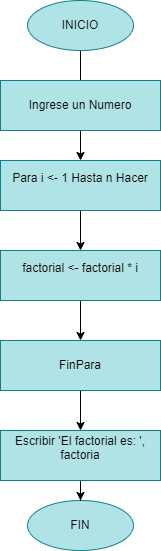

The diagram above was exported from draw.io. Its source (the exported page's mxGraphModel, read from the mxfile embedded in the PNG):
<mxGraphModel dx="1008" dy="569" grid="1" gridSize="10" guides="1" tooltips="1" connect="1" arrows="1" fold="1" page="1" pageScale="1" pageWidth="827" pageHeight="1169" math="0" shadow="0">
  <root>
    <mxCell id="WIyWlLk6GJQsqaUBKTNV-0" />
    <mxCell id="WIyWlLk6GJQsqaUBKTNV-1" parent="WIyWlLk6GJQsqaUBKTNV-0" />
    <mxCell id="Y6s2dFd5nXvEO-eiRObU-7" value="" style="edgeStyle=orthogonalEdgeStyle;rounded=0;orthogonalLoop=1;jettySize=auto;html=1;" edge="1" parent="WIyWlLk6GJQsqaUBKTNV-1" source="Y6s2dFd5nXvEO-eiRObU-0" target="Y6s2dFd5nXvEO-eiRObU-3">
      <mxGeometry relative="1" as="geometry" />
    </mxCell>
    <mxCell id="Y6s2dFd5nXvEO-eiRObU-0" value="INICIO" style="ellipse;whiteSpace=wrap;html=1;fillColor=#b0e3e6;strokeColor=#0e8088;" vertex="1" parent="WIyWlLk6GJQsqaUBKTNV-1">
      <mxGeometry x="361" y="20" width="106" height="50" as="geometry" />
    </mxCell>
    <mxCell id="Y6s2dFd5nXvEO-eiRObU-1" value="FIN" style="ellipse;whiteSpace=wrap;html=1;fillColor=#b0e3e6;strokeColor=#0e8088;" vertex="1" parent="WIyWlLk6GJQsqaUBKTNV-1">
      <mxGeometry x="361" y="520" width="106" height="50" as="geometry" />
    </mxCell>
    <mxCell id="Y6s2dFd5nXvEO-eiRObU-2" value="Ingrese un Numero" style="rounded=0;whiteSpace=wrap;html=1;fillColor=#b0e3e6;strokeColor=#0e8088;" vertex="1" parent="WIyWlLk6GJQsqaUBKTNV-1">
      <mxGeometry x="334" y="100" width="160" height="50" as="geometry" />
    </mxCell>
    <mxCell id="Y6s2dFd5nXvEO-eiRObU-8" value="" style="edgeStyle=orthogonalEdgeStyle;rounded=0;orthogonalLoop=1;jettySize=auto;html=1;" edge="1" parent="WIyWlLk6GJQsqaUBKTNV-1" source="Y6s2dFd5nXvEO-eiRObU-3" target="Y6s2dFd5nXvEO-eiRObU-4">
      <mxGeometry relative="1" as="geometry" />
    </mxCell>
    <mxCell id="Y6s2dFd5nXvEO-eiRObU-3" value="&#10;&lt;div&gt;Para i &amp;lt;- 1 Hasta n Hacer&lt;/div&gt;&#10;&#10;" style="rounded=0;whiteSpace=wrap;html=1;fillColor=#b0e3e6;strokeColor=#0e8088;" vertex="1" parent="WIyWlLk6GJQsqaUBKTNV-1">
      <mxGeometry x="334" y="180" width="160" height="50" as="geometry" />
    </mxCell>
    <mxCell id="Y6s2dFd5nXvEO-eiRObU-9" value="" style="edgeStyle=orthogonalEdgeStyle;rounded=0;orthogonalLoop=1;jettySize=auto;html=1;" edge="1" parent="WIyWlLk6GJQsqaUBKTNV-1" source="Y6s2dFd5nXvEO-eiRObU-4" target="Y6s2dFd5nXvEO-eiRObU-5">
      <mxGeometry relative="1" as="geometry" />
    </mxCell>
    <mxCell id="Y6s2dFd5nXvEO-eiRObU-4" value="&#10;&lt;div&gt;factorial &amp;lt;- factorial * i&lt;/div&gt;&#10;&#10;" style="rounded=0;whiteSpace=wrap;html=1;fillColor=#b0e3e6;strokeColor=#0e8088;" vertex="1" parent="WIyWlLk6GJQsqaUBKTNV-1">
      <mxGeometry x="334" y="270" width="160" height="50" as="geometry" />
    </mxCell>
    <mxCell id="Y6s2dFd5nXvEO-eiRObU-10" value="" style="edgeStyle=orthogonalEdgeStyle;rounded=0;orthogonalLoop=1;jettySize=auto;html=1;" edge="1" parent="WIyWlLk6GJQsqaUBKTNV-1" source="Y6s2dFd5nXvEO-eiRObU-5" target="Y6s2dFd5nXvEO-eiRObU-6">
      <mxGeometry relative="1" as="geometry" />
    </mxCell>
    <mxCell id="Y6s2dFd5nXvEO-eiRObU-5" value="FinPara" style="rounded=0;whiteSpace=wrap;html=1;fillColor=#b0e3e6;strokeColor=#0e8088;" vertex="1" parent="WIyWlLk6GJQsqaUBKTNV-1">
      <mxGeometry x="334" y="360" width="160" height="50" as="geometry" />
    </mxCell>
    <mxCell id="Y6s2dFd5nXvEO-eiRObU-11" value="" style="edgeStyle=orthogonalEdgeStyle;rounded=0;orthogonalLoop=1;jettySize=auto;html=1;" edge="1" parent="WIyWlLk6GJQsqaUBKTNV-1" source="Y6s2dFd5nXvEO-eiRObU-6" target="Y6s2dFd5nXvEO-eiRObU-1">
      <mxGeometry relative="1" as="geometry" />
    </mxCell>
    <mxCell id="Y6s2dFd5nXvEO-eiRObU-6" value="&#10;&lt;div&gt;Escribir 'El factorial es: ', factoria&lt;/div&gt;&#10;&#10;" style="rounded=0;whiteSpace=wrap;html=1;fillColor=#b0e3e6;strokeColor=#0e8088;" vertex="1" parent="WIyWlLk6GJQsqaUBKTNV-1">
      <mxGeometry x="334" y="450" width="160" height="50" as="geometry" />
    </mxCell>
  </root>
</mxGraphModel>